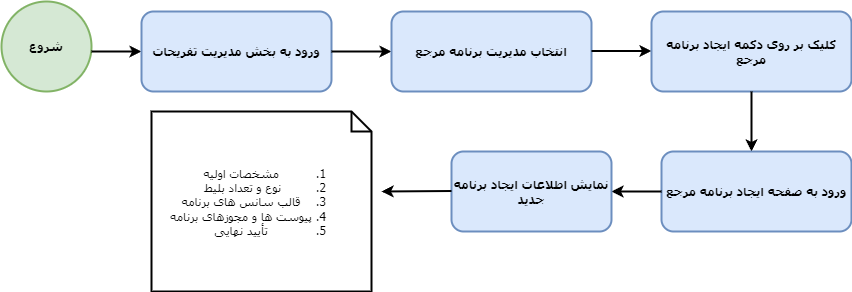

The diagram above was exported from draw.io. Its source (the exported page's mxGraphModel, read from the mxfile embedded in the PNG):
<mxGraphModel dx="1422" dy="705" grid="1" gridSize="10" guides="1" tooltips="1" connect="1" arrows="1" fold="1" page="1" pageScale="1" pageWidth="1700" pageHeight="1100" math="0" shadow="0">
  <root>
    <mxCell id="0" />
    <mxCell id="1" parent="0" />
    <mxCell id="36Au3zO1EZhQVt8akqJQ-1" value="&lt;b&gt;&lt;font face=&quot;Tahoma&quot;&gt;شروع&lt;/font&gt;&lt;/b&gt;" style="ellipse;whiteSpace=wrap;html=1;aspect=fixed;fillColor=#d5e8d4;strokeColor=#82b366;strokeWidth=2;" parent="1" vertex="1">
      <mxGeometry x="210" y="150" width="90" height="90" as="geometry" />
    </mxCell>
    <mxCell id="36Au3zO1EZhQVt8akqJQ-2" value="" style="endArrow=classic;html=1;rounded=0;fontFamily=Tahoma;strokeWidth=2;" parent="1" edge="1">
      <mxGeometry width="50" height="50" relative="1" as="geometry">
        <mxPoint x="300" y="200" as="sourcePoint" />
        <mxPoint x="350" y="200" as="targetPoint" />
      </mxGeometry>
    </mxCell>
    <mxCell id="36Au3zO1EZhQVt8akqJQ-4" value="&lt;b&gt;ورود به بخش مدیریت تفریحات&lt;/b&gt;" style="rounded=1;whiteSpace=wrap;html=1;fontFamily=Tahoma;fillColor=#dae8fc;strokeColor=#6c8ebf;strokeWidth=2;gradientColor=none;" parent="1" vertex="1">
      <mxGeometry x="350" y="160" width="190" height="80" as="geometry" />
    </mxCell>
    <mxCell id="36Au3zO1EZhQVt8akqJQ-5" value="" style="endArrow=classic;html=1;rounded=0;fontFamily=Tahoma;strokeWidth=2;" parent="1" edge="1">
      <mxGeometry width="50" height="50" relative="1" as="geometry">
        <mxPoint x="540" y="200" as="sourcePoint" />
        <mxPoint x="600" y="200" as="targetPoint" />
      </mxGeometry>
    </mxCell>
    <mxCell id="36Au3zO1EZhQVt8akqJQ-6" value="&lt;b&gt;انتخاب مدیریت برنامه مرجع&lt;/b&gt;" style="rounded=1;whiteSpace=wrap;html=1;fontFamily=Tahoma;strokeWidth=2;fillColor=#dae8fc;strokeColor=#6c8ebf;" parent="1" vertex="1">
      <mxGeometry x="600" y="160" width="200" height="80" as="geometry" />
    </mxCell>
    <mxCell id="36Au3zO1EZhQVt8akqJQ-7" value="" style="endArrow=classic;html=1;rounded=0;fontFamily=Tahoma;strokeWidth=2;" parent="1" edge="1">
      <mxGeometry width="50" height="50" relative="1" as="geometry">
        <mxPoint x="800" y="199.5" as="sourcePoint" />
        <mxPoint x="860" y="199.5" as="targetPoint" />
      </mxGeometry>
    </mxCell>
    <mxCell id="36Au3zO1EZhQVt8akqJQ-8" value="&lt;b&gt;کلیک بر روی دکمه ایجاد برنامه مرجع&lt;/b&gt;" style="rounded=1;whiteSpace=wrap;html=1;fontFamily=Tahoma;strokeWidth=2;fillColor=#dae8fc;strokeColor=#6c8ebf;" parent="1" vertex="1">
      <mxGeometry x="860" y="160" width="200" height="80" as="geometry" />
    </mxCell>
    <mxCell id="36Au3zO1EZhQVt8akqJQ-9" value="" style="endArrow=classic;html=1;rounded=0;fontFamily=Tahoma;strokeWidth=2;" parent="1" edge="1">
      <mxGeometry width="50" height="50" relative="1" as="geometry">
        <mxPoint x="960" y="240" as="sourcePoint" />
        <mxPoint x="960" y="300" as="targetPoint" />
      </mxGeometry>
    </mxCell>
    <mxCell id="36Au3zO1EZhQVt8akqJQ-10" value="&lt;b&gt;ورود به صفحه ایجاد برنامه مرجع&lt;/b&gt;" style="rounded=1;whiteSpace=wrap;html=1;fontFamily=Tahoma;strokeWidth=2;fillColor=#dae8fc;strokeColor=#6c8ebf;" parent="1" vertex="1">
      <mxGeometry x="870" y="300" width="190" height="80" as="geometry" />
    </mxCell>
    <mxCell id="36Au3zO1EZhQVt8akqJQ-11" value="" style="endArrow=classic;html=1;rounded=0;fontFamily=Tahoma;strokeWidth=2;" parent="1" edge="1">
      <mxGeometry width="50" height="50" relative="1" as="geometry">
        <mxPoint x="870" y="340" as="sourcePoint" />
        <mxPoint x="820" y="340" as="targetPoint" />
      </mxGeometry>
    </mxCell>
    <mxCell id="36Au3zO1EZhQVt8akqJQ-12" value="&lt;b&gt;نمایش اطلاعات ایجاد برنامه جدید&lt;/b&gt;" style="rounded=1;whiteSpace=wrap;html=1;fontFamily=Tahoma;strokeWidth=2;fillColor=#dae8fc;strokeColor=#6c8ebf;" parent="1" vertex="1">
      <mxGeometry x="660" y="300" width="160" height="80" as="geometry" />
    </mxCell>
    <mxCell id="36Au3zO1EZhQVt8akqJQ-13" value="" style="endArrow=classic;html=1;rounded=0;fontFamily=Tahoma;strokeWidth=2;" parent="1" edge="1">
      <mxGeometry width="50" height="50" relative="1" as="geometry">
        <mxPoint x="660" y="339.5" as="sourcePoint" />
        <mxPoint x="590" y="340" as="targetPoint" />
      </mxGeometry>
    </mxCell>
    <mxCell id="36Au3zO1EZhQVt8akqJQ-14" value="&lt;ol&gt;&lt;li&gt;&lt;span style=&quot;background-color: initial;&quot;&gt;مشخصات اولیه&lt;/span&gt;&lt;br&gt;&lt;/li&gt;&lt;li&gt;&lt;span style=&quot;background-color: initial;&quot;&gt;نوع و تعداد بلیط&amp;nbsp;&lt;/span&gt;&lt;/li&gt;&lt;li&gt;&lt;span style=&quot;background-color: initial;&quot;&gt;قالب سانس های برنامه&lt;/span&gt;&lt;/li&gt;&lt;li&gt;&lt;span style=&quot;background-color: initial;&quot;&gt;پیوست ها و مجوزهای برنامه&lt;/span&gt;&lt;/li&gt;&lt;li&gt;&lt;span style=&quot;background-color: initial;&quot;&gt;تأیید نهایی&lt;/span&gt;&lt;/li&gt;&lt;/ol&gt;" style="shape=note;size=20;whiteSpace=wrap;html=1;fontFamily=Tahoma;strokeWidth=2;horizontal=1;align=center;verticalAlign=middle;textDirection=rtl;" parent="1" vertex="1">
      <mxGeometry x="360" y="260" width="220" height="180" as="geometry" />
    </mxCell>
  </root>
</mxGraphModel>